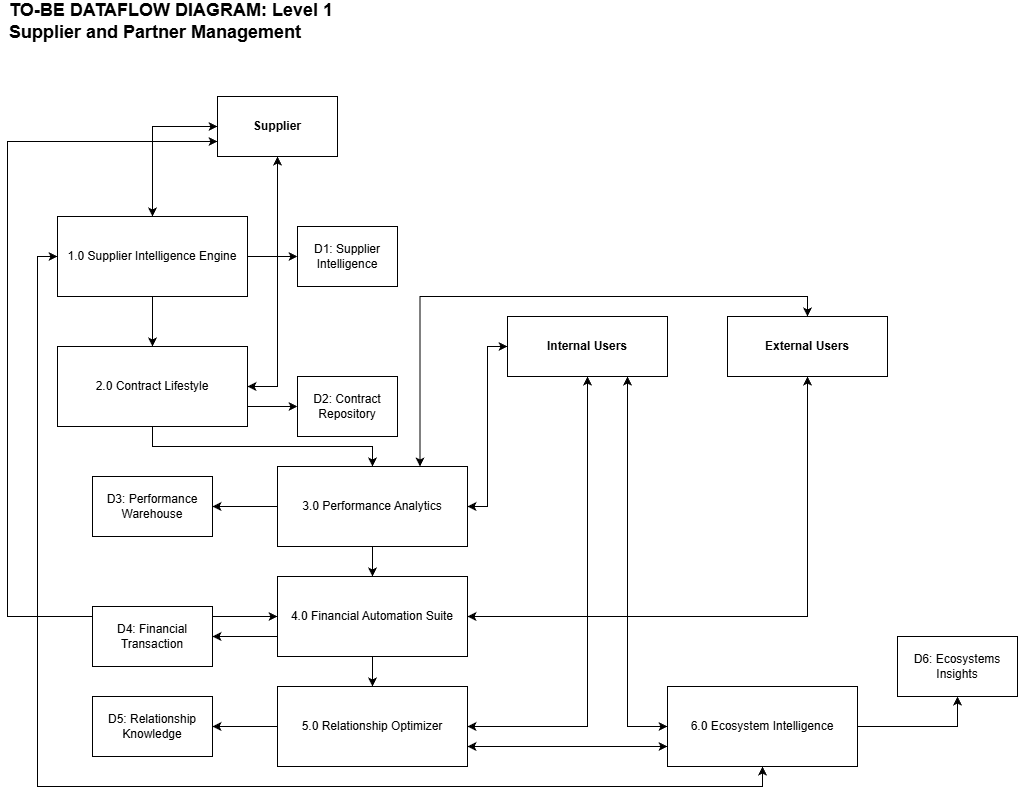

The diagram above was exported from draw.io. Its source (the exported page's mxGraphModel, read from the mxfile embedded in the PNG):
<mxGraphModel dx="635" dy="488" grid="1" gridSize="10" guides="1" tooltips="1" connect="1" arrows="1" fold="1" page="1" pageScale="1" pageWidth="1100" pageHeight="850" math="0" shadow="0">
  <root>
    <mxCell id="vkWLZvoTb8207p9irrs9-0" />
    <mxCell id="vkWLZvoTb8207p9irrs9-1" parent="vkWLZvoTb8207p9irrs9-0" />
    <mxCell id="vkWLZvoTb8207p9irrs9-2" parent="vkWLZvoTb8207p9irrs9-1" style="text;html=1;whiteSpace=wrap;strokeColor=none;fillColor=none;align=left;verticalAlign=middle;rounded=0;" value="&lt;b&gt;&lt;font style=&quot;font-size: 18px;&quot;&gt;TO-BE DATAFLOW DIAGRAM: Level 1&lt;/font&gt;&lt;/b&gt;&lt;div&gt;&lt;b&gt;&lt;font style=&quot;font-size: 18px;&quot;&gt;Supplier and Partner Management&lt;/font&gt;&lt;/b&gt;&lt;/div&gt;" vertex="1">
      <mxGeometry height="30" width="380" x="70" y="60" as="geometry" />
    </mxCell>
    <mxCell id="WXlJmoeBJS1gHCO7quz9-8" edge="1" parent="vkWLZvoTb8207p9irrs9-1" source="WXlJmoeBJS1gHCO7quz9-0" style="edgeStyle=orthogonalEdgeStyle;rounded=0;orthogonalLoop=1;jettySize=auto;html=1;exitX=0;exitY=0.5;exitDx=0;exitDy=0;entryX=0.5;entryY=0;entryDx=0;entryDy=0;" target="WXlJmoeBJS1gHCO7quz9-1">
      <mxGeometry relative="1" as="geometry" />
    </mxCell>
    <mxCell id="WXlJmoeBJS1gHCO7quz9-11" edge="1" parent="vkWLZvoTb8207p9irrs9-1" source="WXlJmoeBJS1gHCO7quz9-0" style="edgeStyle=orthogonalEdgeStyle;rounded=0;orthogonalLoop=1;jettySize=auto;html=1;exitX=0.5;exitY=1;exitDx=0;exitDy=0;entryX=1;entryY=0.5;entryDx=0;entryDy=0;" target="WXlJmoeBJS1gHCO7quz9-2">
      <mxGeometry relative="1" as="geometry" />
    </mxCell>
    <mxCell id="WXlJmoeBJS1gHCO7quz9-59" edge="1" parent="vkWLZvoTb8207p9irrs9-1" source="WXlJmoeBJS1gHCO7quz9-0" style="edgeStyle=orthogonalEdgeStyle;rounded=0;orthogonalLoop=1;jettySize=auto;html=1;exitX=0;exitY=0.75;exitDx=0;exitDy=0;entryX=0;entryY=0.5;entryDx=0;entryDy=0;" target="WXlJmoeBJS1gHCO7quz9-4">
      <mxGeometry relative="1" as="geometry">
        <Array as="points">
          <mxPoint x="70" y="195" />
          <mxPoint x="70" y="670" />
        </Array>
      </mxGeometry>
    </mxCell>
    <mxCell id="WXlJmoeBJS1gHCO7quz9-0" parent="vkWLZvoTb8207p9irrs9-1" style="whiteSpace=wrap;html=1;" value="&lt;b&gt;Supplier&lt;/b&gt;" vertex="1">
      <mxGeometry height="60" width="120" x="280" y="150" as="geometry" />
    </mxCell>
    <mxCell id="WXlJmoeBJS1gHCO7quz9-7" edge="1" parent="vkWLZvoTb8207p9irrs9-1" source="WXlJmoeBJS1gHCO7quz9-1" style="edgeStyle=orthogonalEdgeStyle;rounded=0;orthogonalLoop=1;jettySize=auto;html=1;exitX=0.5;exitY=0;exitDx=0;exitDy=0;entryX=0;entryY=0.5;entryDx=0;entryDy=0;" target="WXlJmoeBJS1gHCO7quz9-0">
      <mxGeometry relative="1" as="geometry" />
    </mxCell>
    <mxCell id="WXlJmoeBJS1gHCO7quz9-9" edge="1" parent="vkWLZvoTb8207p9irrs9-1" style="edgeStyle=orthogonalEdgeStyle;rounded=0;orthogonalLoop=1;jettySize=auto;html=1;exitX=0.5;exitY=1;exitDx=0;exitDy=0;entryX=0.5;entryY=0;entryDx=0;entryDy=0;" target="WXlJmoeBJS1gHCO7quz9-2">
      <mxGeometry relative="1" as="geometry">
        <mxPoint x="215" y="330" as="sourcePoint" />
        <mxPoint x="215" y="380" as="targetPoint" />
      </mxGeometry>
    </mxCell>
    <mxCell id="WXlJmoeBJS1gHCO7quz9-44" edge="1" parent="vkWLZvoTb8207p9irrs9-1" source="WXlJmoeBJS1gHCO7quz9-1" style="edgeStyle=orthogonalEdgeStyle;rounded=0;orthogonalLoop=1;jettySize=auto;html=1;exitX=0;exitY=0.5;exitDx=0;exitDy=0;entryX=0.5;entryY=1;entryDx=0;entryDy=0;" target="WXlJmoeBJS1gHCO7quz9-34">
      <mxGeometry relative="1" as="geometry" />
    </mxCell>
    <mxCell id="WXlJmoeBJS1gHCO7quz9-55" edge="1" parent="vkWLZvoTb8207p9irrs9-1" source="WXlJmoeBJS1gHCO7quz9-1" style="edgeStyle=orthogonalEdgeStyle;rounded=0;orthogonalLoop=1;jettySize=auto;html=1;exitX=1;exitY=0.5;exitDx=0;exitDy=0;" target="WXlJmoeBJS1gHCO7quz9-54">
      <mxGeometry relative="1" as="geometry" />
    </mxCell>
    <mxCell id="WXlJmoeBJS1gHCO7quz9-1" parent="vkWLZvoTb8207p9irrs9-1" style="whiteSpace=wrap;html=1;" value="1.0 Supplier Intelligence Engine" vertex="1">
      <mxGeometry height="80" width="190" x="120" y="270" as="geometry" />
    </mxCell>
    <mxCell id="WXlJmoeBJS1gHCO7quz9-10" edge="1" parent="vkWLZvoTb8207p9irrs9-1" source="WXlJmoeBJS1gHCO7quz9-2" style="edgeStyle=orthogonalEdgeStyle;rounded=0;orthogonalLoop=1;jettySize=auto;html=1;exitX=1;exitY=0.5;exitDx=0;exitDy=0;entryX=0.5;entryY=1;entryDx=0;entryDy=0;" target="WXlJmoeBJS1gHCO7quz9-0">
      <mxGeometry relative="1" as="geometry" />
    </mxCell>
    <mxCell id="WXlJmoeBJS1gHCO7quz9-12" edge="1" parent="vkWLZvoTb8207p9irrs9-1" source="WXlJmoeBJS1gHCO7quz9-2" style="edgeStyle=orthogonalEdgeStyle;rounded=0;orthogonalLoop=1;jettySize=auto;html=1;exitX=0.5;exitY=1;exitDx=0;exitDy=0;" target="WXlJmoeBJS1gHCO7quz9-3">
      <mxGeometry relative="1" as="geometry">
        <mxPoint x="215" y="460" as="sourcePoint" />
      </mxGeometry>
    </mxCell>
    <mxCell id="WXlJmoeBJS1gHCO7quz9-56" edge="1" parent="vkWLZvoTb8207p9irrs9-1" source="WXlJmoeBJS1gHCO7quz9-2" style="edgeStyle=orthogonalEdgeStyle;rounded=0;orthogonalLoop=1;jettySize=auto;html=1;exitX=1;exitY=0.75;exitDx=0;exitDy=0;entryX=0;entryY=0.5;entryDx=0;entryDy=0;" target="WXlJmoeBJS1gHCO7quz9-52">
      <mxGeometry relative="1" as="geometry" />
    </mxCell>
    <mxCell id="WXlJmoeBJS1gHCO7quz9-2" parent="vkWLZvoTb8207p9irrs9-1" style="whiteSpace=wrap;html=1;" value="2.0 Contract Lifestyle" vertex="1">
      <mxGeometry height="80" width="190" x="120" y="400" as="geometry" />
    </mxCell>
    <mxCell id="WXlJmoeBJS1gHCO7quz9-13" edge="1" parent="vkWLZvoTb8207p9irrs9-1" source="WXlJmoeBJS1gHCO7quz9-3" style="edgeStyle=orthogonalEdgeStyle;rounded=0;orthogonalLoop=1;jettySize=auto;html=1;exitX=0.5;exitY=1;exitDx=0;exitDy=0;entryX=0.5;entryY=0;entryDx=0;entryDy=0;" target="WXlJmoeBJS1gHCO7quz9-4">
      <mxGeometry relative="1" as="geometry" />
    </mxCell>
    <mxCell id="WXlJmoeBJS1gHCO7quz9-22" edge="1" parent="vkWLZvoTb8207p9irrs9-1" source="WXlJmoeBJS1gHCO7quz9-3" style="edgeStyle=orthogonalEdgeStyle;rounded=0;orthogonalLoop=1;jettySize=auto;html=1;exitX=0.75;exitY=0;exitDx=0;exitDy=0;entryX=0.5;entryY=0;entryDx=0;entryDy=0;" target="WXlJmoeBJS1gHCO7quz9-16">
      <mxGeometry relative="1" as="geometry" />
    </mxCell>
    <mxCell id="WXlJmoeBJS1gHCO7quz9-26" edge="1" parent="vkWLZvoTb8207p9irrs9-1" source="WXlJmoeBJS1gHCO7quz9-3" style="edgeStyle=orthogonalEdgeStyle;rounded=0;orthogonalLoop=1;jettySize=auto;html=1;exitX=1;exitY=0.5;exitDx=0;exitDy=0;entryX=0;entryY=0.5;entryDx=0;entryDy=0;" target="WXlJmoeBJS1gHCO7quz9-14">
      <mxGeometry relative="1" as="geometry" />
    </mxCell>
    <mxCell id="WXlJmoeBJS1gHCO7quz9-50" edge="1" parent="vkWLZvoTb8207p9irrs9-1" source="WXlJmoeBJS1gHCO7quz9-3" style="edgeStyle=orthogonalEdgeStyle;rounded=0;orthogonalLoop=1;jettySize=auto;html=1;exitX=0;exitY=0.5;exitDx=0;exitDy=0;" target="WXlJmoeBJS1gHCO7quz9-48">
      <mxGeometry relative="1" as="geometry" />
    </mxCell>
    <mxCell id="WXlJmoeBJS1gHCO7quz9-3" parent="vkWLZvoTb8207p9irrs9-1" style="whiteSpace=wrap;html=1;" value="3.0 Performance Analytics" vertex="1">
      <mxGeometry height="80" width="190" x="340" y="520" as="geometry" />
    </mxCell>
    <mxCell id="WXlJmoeBJS1gHCO7quz9-28" edge="1" parent="vkWLZvoTb8207p9irrs9-1" source="WXlJmoeBJS1gHCO7quz9-4" style="edgeStyle=orthogonalEdgeStyle;rounded=0;orthogonalLoop=1;jettySize=auto;html=1;exitX=0.5;exitY=1;exitDx=0;exitDy=0;" target="WXlJmoeBJS1gHCO7quz9-5">
      <mxGeometry relative="1" as="geometry" />
    </mxCell>
    <mxCell id="WXlJmoeBJS1gHCO7quz9-29" edge="1" parent="vkWLZvoTb8207p9irrs9-1" source="WXlJmoeBJS1gHCO7quz9-4" style="edgeStyle=orthogonalEdgeStyle;rounded=0;orthogonalLoop=1;jettySize=auto;html=1;exitX=1;exitY=0.5;exitDx=0;exitDy=0;entryX=0.5;entryY=1;entryDx=0;entryDy=0;" target="WXlJmoeBJS1gHCO7quz9-16">
      <mxGeometry relative="1" as="geometry">
        <mxPoint x="870" y="440" as="targetPoint" />
      </mxGeometry>
    </mxCell>
    <mxCell id="WXlJmoeBJS1gHCO7quz9-57" edge="1" parent="vkWLZvoTb8207p9irrs9-1" source="WXlJmoeBJS1gHCO7quz9-4" style="edgeStyle=orthogonalEdgeStyle;rounded=0;orthogonalLoop=1;jettySize=auto;html=1;exitX=0;exitY=0.75;exitDx=0;exitDy=0;entryX=1;entryY=0.5;entryDx=0;entryDy=0;" target="WXlJmoeBJS1gHCO7quz9-47">
      <mxGeometry relative="1" as="geometry" />
    </mxCell>
    <mxCell id="WXlJmoeBJS1gHCO7quz9-58" edge="1" parent="vkWLZvoTb8207p9irrs9-1" source="WXlJmoeBJS1gHCO7quz9-4" style="edgeStyle=orthogonalEdgeStyle;rounded=0;orthogonalLoop=1;jettySize=auto;html=1;exitX=0;exitY=0.5;exitDx=0;exitDy=0;entryX=0;entryY=0.75;entryDx=0;entryDy=0;" target="WXlJmoeBJS1gHCO7quz9-0">
      <mxGeometry relative="1" as="geometry">
        <Array as="points">
          <mxPoint x="70" y="670" />
          <mxPoint x="70" y="195" />
        </Array>
      </mxGeometry>
    </mxCell>
    <mxCell id="WXlJmoeBJS1gHCO7quz9-4" parent="vkWLZvoTb8207p9irrs9-1" style="whiteSpace=wrap;html=1;" value="4.0 Financial Automation Suite" vertex="1">
      <mxGeometry height="80" width="190" x="340" y="630" as="geometry" />
    </mxCell>
    <mxCell id="WXlJmoeBJS1gHCO7quz9-31" edge="1" parent="vkWLZvoTb8207p9irrs9-1" source="WXlJmoeBJS1gHCO7quz9-5" style="edgeStyle=orthogonalEdgeStyle;rounded=0;orthogonalLoop=1;jettySize=auto;html=1;exitX=1;exitY=0.5;exitDx=0;exitDy=0;entryX=0.5;entryY=1;entryDx=0;entryDy=0;" target="WXlJmoeBJS1gHCO7quz9-14">
      <mxGeometry relative="1" as="geometry" />
    </mxCell>
    <mxCell id="WXlJmoeBJS1gHCO7quz9-41" edge="1" parent="vkWLZvoTb8207p9irrs9-1" source="WXlJmoeBJS1gHCO7quz9-5" style="edgeStyle=orthogonalEdgeStyle;rounded=0;orthogonalLoop=1;jettySize=auto;html=1;exitX=1;exitY=0.75;exitDx=0;exitDy=0;entryX=0;entryY=0.75;entryDx=0;entryDy=0;" target="WXlJmoeBJS1gHCO7quz9-34">
      <mxGeometry relative="1" as="geometry" />
    </mxCell>
    <mxCell id="WXlJmoeBJS1gHCO7quz9-46" edge="1" parent="vkWLZvoTb8207p9irrs9-1" source="WXlJmoeBJS1gHCO7quz9-5" style="edgeStyle=orthogonalEdgeStyle;rounded=0;orthogonalLoop=1;jettySize=auto;html=1;exitX=0;exitY=0.5;exitDx=0;exitDy=0;entryX=1;entryY=0.5;entryDx=0;entryDy=0;" target="WXlJmoeBJS1gHCO7quz9-45">
      <mxGeometry relative="1" as="geometry" />
    </mxCell>
    <mxCell id="WXlJmoeBJS1gHCO7quz9-5" parent="vkWLZvoTb8207p9irrs9-1" style="whiteSpace=wrap;html=1;" value="5.0 Relationship Optimizer" vertex="1">
      <mxGeometry height="80" width="190" x="340" y="740" as="geometry" />
    </mxCell>
    <mxCell id="WXlJmoeBJS1gHCO7quz9-27" edge="1" parent="vkWLZvoTb8207p9irrs9-1" source="WXlJmoeBJS1gHCO7quz9-14" style="edgeStyle=orthogonalEdgeStyle;rounded=0;orthogonalLoop=1;jettySize=auto;html=1;exitX=0;exitY=0.5;exitDx=0;exitDy=0;entryX=1;entryY=0.5;entryDx=0;entryDy=0;" target="WXlJmoeBJS1gHCO7quz9-3">
      <mxGeometry relative="1" as="geometry" />
    </mxCell>
    <mxCell id="WXlJmoeBJS1gHCO7quz9-32" edge="1" parent="vkWLZvoTb8207p9irrs9-1" source="WXlJmoeBJS1gHCO7quz9-14" style="edgeStyle=orthogonalEdgeStyle;rounded=0;orthogonalLoop=1;jettySize=auto;html=1;exitX=0.5;exitY=1;exitDx=0;exitDy=0;entryX=1;entryY=0.5;entryDx=0;entryDy=0;" target="WXlJmoeBJS1gHCO7quz9-5">
      <mxGeometry relative="1" as="geometry" />
    </mxCell>
    <mxCell id="WXlJmoeBJS1gHCO7quz9-40" edge="1" parent="vkWLZvoTb8207p9irrs9-1" source="WXlJmoeBJS1gHCO7quz9-14" style="edgeStyle=orthogonalEdgeStyle;rounded=0;orthogonalLoop=1;jettySize=auto;html=1;exitX=0.75;exitY=1;exitDx=0;exitDy=0;entryX=0;entryY=0.5;entryDx=0;entryDy=0;" target="WXlJmoeBJS1gHCO7quz9-34">
      <mxGeometry relative="1" as="geometry" />
    </mxCell>
    <mxCell id="WXlJmoeBJS1gHCO7quz9-14" parent="vkWLZvoTb8207p9irrs9-1" style="whiteSpace=wrap;html=1;" value="&lt;b&gt;Internal Users&lt;/b&gt;" vertex="1">
      <mxGeometry height="60" width="160" x="570" y="370" as="geometry" />
    </mxCell>
    <mxCell id="WXlJmoeBJS1gHCO7quz9-23" edge="1" parent="vkWLZvoTb8207p9irrs9-1" source="WXlJmoeBJS1gHCO7quz9-16" style="edgeStyle=orthogonalEdgeStyle;rounded=0;orthogonalLoop=1;jettySize=auto;html=1;exitX=0.5;exitY=0;exitDx=0;exitDy=0;entryX=0.75;entryY=0;entryDx=0;entryDy=0;" target="WXlJmoeBJS1gHCO7quz9-3">
      <mxGeometry relative="1" as="geometry" />
    </mxCell>
    <mxCell id="WXlJmoeBJS1gHCO7quz9-30" edge="1" parent="vkWLZvoTb8207p9irrs9-1" source="WXlJmoeBJS1gHCO7quz9-16" style="edgeStyle=orthogonalEdgeStyle;rounded=0;orthogonalLoop=1;jettySize=auto;html=1;exitX=0.5;exitY=1;exitDx=0;exitDy=0;entryX=1;entryY=0.5;entryDx=0;entryDy=0;" target="WXlJmoeBJS1gHCO7quz9-4">
      <mxGeometry relative="1" as="geometry" />
    </mxCell>
    <mxCell id="WXlJmoeBJS1gHCO7quz9-16" parent="vkWLZvoTb8207p9irrs9-1" style="whiteSpace=wrap;html=1;" value="&lt;b&gt;External Users&lt;/b&gt;" vertex="1">
      <mxGeometry height="60" width="160" x="790" y="370" as="geometry" />
    </mxCell>
    <mxCell id="WXlJmoeBJS1gHCO7quz9-38" edge="1" parent="vkWLZvoTb8207p9irrs9-1" source="WXlJmoeBJS1gHCO7quz9-34" style="edgeStyle=orthogonalEdgeStyle;rounded=0;orthogonalLoop=1;jettySize=auto;html=1;exitX=1;exitY=0.5;exitDx=0;exitDy=0;entryX=0.5;entryY=1;entryDx=0;entryDy=0;" target="WXlJmoeBJS1gHCO7quz9-37">
      <mxGeometry relative="1" as="geometry" />
    </mxCell>
    <mxCell id="WXlJmoeBJS1gHCO7quz9-39" edge="1" parent="vkWLZvoTb8207p9irrs9-1" source="WXlJmoeBJS1gHCO7quz9-34" style="edgeStyle=orthogonalEdgeStyle;rounded=0;orthogonalLoop=1;jettySize=auto;html=1;exitX=0;exitY=0.5;exitDx=0;exitDy=0;entryX=0.75;entryY=1;entryDx=0;entryDy=0;" target="WXlJmoeBJS1gHCO7quz9-14">
      <mxGeometry relative="1" as="geometry" />
    </mxCell>
    <mxCell id="WXlJmoeBJS1gHCO7quz9-42" edge="1" parent="vkWLZvoTb8207p9irrs9-1" source="WXlJmoeBJS1gHCO7quz9-34" style="edgeStyle=orthogonalEdgeStyle;rounded=0;orthogonalLoop=1;jettySize=auto;html=1;exitX=0;exitY=0.75;exitDx=0;exitDy=0;entryX=1;entryY=0.75;entryDx=0;entryDy=0;" target="WXlJmoeBJS1gHCO7quz9-5">
      <mxGeometry relative="1" as="geometry" />
    </mxCell>
    <mxCell id="WXlJmoeBJS1gHCO7quz9-43" edge="1" parent="vkWLZvoTb8207p9irrs9-1" source="WXlJmoeBJS1gHCO7quz9-34" style="edgeStyle=orthogonalEdgeStyle;rounded=0;orthogonalLoop=1;jettySize=auto;html=1;exitX=0.5;exitY=1;exitDx=0;exitDy=0;entryX=0;entryY=0.5;entryDx=0;entryDy=0;" target="WXlJmoeBJS1gHCO7quz9-1">
      <mxGeometry relative="1" as="geometry" />
    </mxCell>
    <mxCell id="WXlJmoeBJS1gHCO7quz9-34" parent="vkWLZvoTb8207p9irrs9-1" style="whiteSpace=wrap;html=1;" value="6.0 Ecosystem Intelligence" vertex="1">
      <mxGeometry height="80" width="190" x="730" y="740" as="geometry" />
    </mxCell>
    <mxCell id="WXlJmoeBJS1gHCO7quz9-37" parent="vkWLZvoTb8207p9irrs9-1" style="whiteSpace=wrap;html=1;" value="D6: Ecosystems Insights" vertex="1">
      <mxGeometry height="60" width="120" x="960" y="690" as="geometry" />
    </mxCell>
    <mxCell id="WXlJmoeBJS1gHCO7quz9-45" parent="vkWLZvoTb8207p9irrs9-1" style="whiteSpace=wrap;html=1;" value="D5: Relationship Knowledge" vertex="1">
      <mxGeometry height="60" width="120" x="155" y="750" as="geometry" />
    </mxCell>
    <mxCell id="WXlJmoeBJS1gHCO7quz9-47" parent="vkWLZvoTb8207p9irrs9-1" style="whiteSpace=wrap;html=1;" value="D4: Financial Transaction" vertex="1">
      <mxGeometry height="60" width="120" x="155" y="660" as="geometry" />
    </mxCell>
    <mxCell id="WXlJmoeBJS1gHCO7quz9-48" parent="vkWLZvoTb8207p9irrs9-1" style="whiteSpace=wrap;html=1;" value="D3: Performance Warehouse" vertex="1">
      <mxGeometry height="60" width="120" x="155" y="530" as="geometry" />
    </mxCell>
    <mxCell id="WXlJmoeBJS1gHCO7quz9-52" parent="vkWLZvoTb8207p9irrs9-1" style="whiteSpace=wrap;html=1;" value="D2: Contract Repository" vertex="1">
      <mxGeometry height="60" width="100" x="360" y="430" as="geometry" />
    </mxCell>
    <mxCell id="WXlJmoeBJS1gHCO7quz9-54" parent="vkWLZvoTb8207p9irrs9-1" style="whiteSpace=wrap;html=1;" value="D1: Supplier Intelligence" vertex="1">
      <mxGeometry height="60" width="100" x="360" y="280" as="geometry" />
    </mxCell>
  </root>
</mxGraphModel>